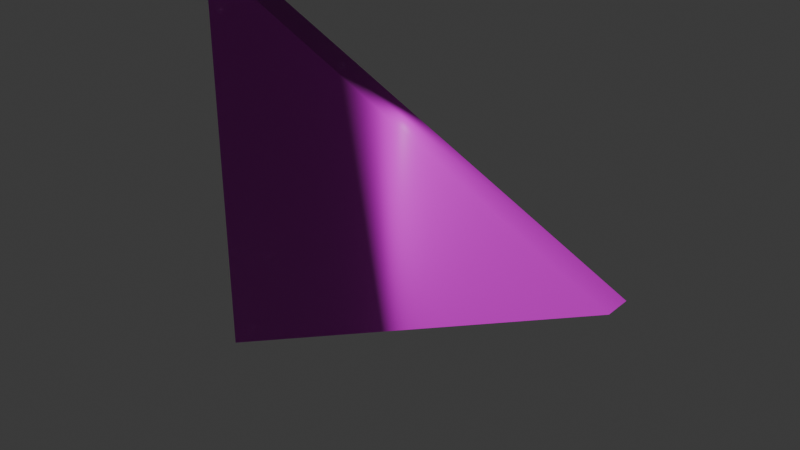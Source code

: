 # Source: PlayButton.blend  (saved by Blender 5.1.30; exported with 4.5.12 LTS)
import bpy
from mathutils import Matrix  # noqa: F401  (used for matrix-valued properties, if any)

bpy.ops.wm.read_factory_settings(use_empty=True)
scene = bpy.context.scene
scene.name = 'Scene'

# ---- collections
col_collection = bpy.data.collections.new('Collection'); scene.collection.children.link(col_collection)

# ---- images (referenced by path relative to the original .blend; pixels are not part of the script)
import os
ASSET_DIR = os.environ.get("B2B_ASSET_DIR", "")  # directory of the original .blend (textures are referenced by path, not embedded)
HERE = os.path.dirname(os.path.abspath(__file__))  # packed textures are extracted next to this script under _unpacked/

def load_image(name, relpath, width, height, colorspace="sRGB"):
    """Load a texture the original file referenced (path relative to the .blend, or extracted next to this script)."""
    p = next((c for c in (os.path.join(HERE, relpath), os.path.join(ASSET_DIR, relpath)) if relpath and os.path.exists(c)), "")
    if p:
        img = bpy.data.images.load(p, check_existing=True)
        img.name = name
    else:  # same state as the original file: an image datablock whose file is absent (Cycles renders it pink)
        img = bpy.data.images.new(name, width, height)
        img.source = "FILE"
        img.filepath = "//" + (relpath or name)
    img.colorspace_settings.name = colorspace
    return img
img_untitled = load_image('Untitled', '', 1024, 1024, 'sRGB')

# ---- materials (node trees are filled in below, after node groups)
mat_material_001 = bpy.data.materials.new('Material.001')

# ---- material node trees
mat_material_001.use_nodes = True; mat_material_001.node_tree.nodes.clear()
_N = mat_material_001.node_tree.nodes; _L = mat_material_001.node_tree.links
n0 = _N.new('ShaderNodeBsdfPrincipled'); n0.name = 'Principled BSDF'; n0.location = (-200, 100)
n1 = _N.new('ShaderNodeOutputMaterial'); n1.name = 'Material Output'; n1.location = (200, 100)
n2 = _N.new('ShaderNodeTexImage'); n2.name = 'Image Texture'; n2.location = (-490, 80)
n2.image = img_untitled
_L.new(n0.outputs[0], n1.inputs[0])
_L.new(n2.outputs[0], n0.inputs[0])
n1.is_active_output = True

# ---- world
world_world = bpy.data.worlds.new('World'); scene.world = world_world
world_world.use_nodes = True; world_world.node_tree.nodes.clear()
_N = world_world.node_tree.nodes; _L = world_world.node_tree.links
n0 = _N.new('ShaderNodeOutputWorld'); n0.name = 'World Output'; n0.location = (200, 100)
n1 = _N.new('ShaderNodeBackground'); n1.name = 'Background'; n1.location = (-200, 100)
n1.inputs[0].default_value = (0.05088, 0.05088, 0.05088, 1.0)
_L.new(n1.outputs[0], n0.inputs[0])
n0.is_active_output = True
world_world.color = (0.05088, 0.05088, 0.05088)
world_world.sun_shadow_jitter_overblur = 0.0

# ---- meshes
me_cube_001 = bpy.data.meshes.new('Cube.001')
me_cube_001.from_pydata([(-8.596, -0.06325, -1.0), (-8.596, -0.06325, 1.0), (-8.596, 0.06325, -1.0), (-8.596, 0.06325, 1.0), (8.596, -0.06325, 0.0), (8.596, 0.06325, 0.0)], [], [(0, 1, 3, 2), (2, 3, 5), (4, 1, 0), (2, 5, 4, 0), (5, 3, 1, 4)])
me_cube_001.polygons.foreach_set('use_smooth', [True] * 5)
_uv = me_cube_001.uv_layers.new(name='UVMap')
_uv.uv.foreach_set('vector', [0.2915, 0.1202, 0.2915, 0.005234, 0.2988, 0.005234, 0.2988, 0.1202, 0.1202, 0.9931, 0.005234, 0.9931, 0.0627, 0.005234, 0.1881, 0.005234, 0.2455, 0.9931, 0.1306, 0.9931, 0.256, 0.9948, 0.256, 0.005234, 0.2633, 0.005234, 0.2633, 0.9948, 0.2738, 0.9948, 0.2738, 0.005234, 0.281, 0.005234, 0.281, 0.9948])
me_cube_001.materials.append(mat_material_001)
me_cube_001.update()

# ---- objects
ob_cube = bpy.data.objects.new('Cube', me_cube_001)

# ---- transforms, parenting, visibility, modifiers, constraints
ob_cube.location = (0.0, 0.0, 0.0)
ob_cube.scale = (0.01604, 0.1314, 0.1314)

# ---- collection membership
col_collection.objects.link(ob_cube)

# ---- scene / render settings (as saved in the file)
scene.frame_start = 1; scene.frame_end = 250; scene.frame_set(1)
scene.render.engine = 'BLENDER_EEVEE_NEXT'
scene.render.bake_bias = 0.0
scene.render.bake_samples = 0
scene.cycles.sampling_pattern = 'TABULATED_SOBOL'
scene.eevee.use_volume_custom_range = False
bpy.context.view_layer.update()

# ---- added for rendering (the .blend has no active camera and no usable light): camera, sun
cam_auto = bpy.data.cameras.new('AutoCamera')
cam_auto.lens = 50.0
cam_auto.sensor_width = 36.0
cam_auto.clip_end = 1000.0
ob_auto_camera = bpy.data.objects.new('AutoCamera', cam_auto)
scene.collection.objects.link(ob_auto_camera)
ob_auto_camera.location = (0.352752, -0.423303, 0.282202)
ob_auto_camera.rotation_euler = (1.09748, -7.21219e-08, 0.694738)
scene.camera = ob_auto_camera
light_auto_sun = bpy.data.lights.new('AutoSun', 'SUN')
light_auto_sun.energy = 3.0
light_auto_sun.angle = 0.0523599
ob_auto_sun = bpy.data.objects.new('AutoSun', light_auto_sun)
scene.collection.objects.link(ob_auto_sun)
ob_auto_sun.rotation_euler = (0.872665, 0.174533, 0.523599)
bpy.context.view_layer.update()
